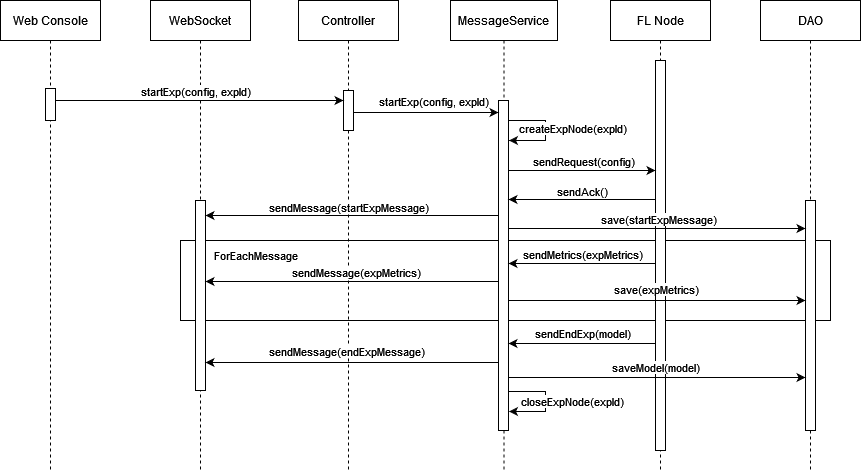

The diagram above was exported from draw.io. Its source (the exported page's mxGraphModel, read from the mxfile embedded in the PNG):
<mxGraphModel dx="3164" dy="34" grid="1" gridSize="10" guides="1" tooltips="1" connect="1" arrows="1" fold="1" page="1" pageScale="1" pageWidth="850" pageHeight="1100" math="0" shadow="0">
  <root>
    <mxCell id="0" />
    <mxCell id="1" parent="0" />
    <mxCell id="1d6ktrM-tAAQQ0Uk3H9M-56" value="" style="rounded=0;whiteSpace=wrap;html=1;" parent="1" vertex="1">
      <mxGeometry x="-520" y="1690" width="650" height="80" as="geometry" />
    </mxCell>
    <mxCell id="jT0T84qnp7HmAA2zwJaT-10" value="Web Console" style="shape=umlLifeline;perimeter=lifelinePerimeter;whiteSpace=wrap;html=1;container=0;dropTarget=0;collapsible=0;recursiveResize=0;outlineConnect=0;portConstraint=eastwest;newEdgeStyle={&quot;edgeStyle&quot;:&quot;elbowEdgeStyle&quot;,&quot;elbow&quot;:&quot;vertical&quot;,&quot;curved&quot;:0,&quot;rounded&quot;:0};" parent="1" vertex="1">
      <mxGeometry x="-700" y="1450" width="100" height="470" as="geometry" />
    </mxCell>
    <mxCell id="jT0T84qnp7HmAA2zwJaT-11" value="" style="html=1;points=[];perimeter=orthogonalPerimeter;outlineConnect=0;targetShapes=umlLifeline;portConstraint=eastwest;newEdgeStyle={&quot;edgeStyle&quot;:&quot;elbowEdgeStyle&quot;,&quot;elbow&quot;:&quot;vertical&quot;,&quot;curved&quot;:0,&quot;rounded&quot;:0};" parent="jT0T84qnp7HmAA2zwJaT-10" vertex="1">
      <mxGeometry x="45" y="88" width="10" height="32" as="geometry" />
    </mxCell>
    <mxCell id="jT0T84qnp7HmAA2zwJaT-12" value="Controller" style="shape=umlLifeline;perimeter=lifelinePerimeter;whiteSpace=wrap;html=1;container=0;dropTarget=0;collapsible=0;recursiveResize=0;outlineConnect=0;portConstraint=eastwest;newEdgeStyle={&quot;edgeStyle&quot;:&quot;elbowEdgeStyle&quot;,&quot;elbow&quot;:&quot;vertical&quot;,&quot;curved&quot;:0,&quot;rounded&quot;:0};" parent="1" vertex="1">
      <mxGeometry x="-402" y="1450" width="100" height="470" as="geometry" />
    </mxCell>
    <mxCell id="jT0T84qnp7HmAA2zwJaT-13" value="" style="html=1;points=[];perimeter=orthogonalPerimeter;outlineConnect=0;targetShapes=umlLifeline;portConstraint=eastwest;newEdgeStyle={&quot;edgeStyle&quot;:&quot;elbowEdgeStyle&quot;,&quot;elbow&quot;:&quot;vertical&quot;,&quot;curved&quot;:0,&quot;rounded&quot;:0};" parent="jT0T84qnp7HmAA2zwJaT-12" vertex="1">
      <mxGeometry x="45" y="90" width="10" height="40" as="geometry" />
    </mxCell>
    <mxCell id="jT0T84qnp7HmAA2zwJaT-14" value="MessageService" style="shape=umlLifeline;perimeter=lifelinePerimeter;whiteSpace=wrap;html=1;container=0;dropTarget=0;collapsible=0;recursiveResize=0;outlineConnect=0;portConstraint=eastwest;newEdgeStyle={&quot;edgeStyle&quot;:&quot;elbowEdgeStyle&quot;,&quot;elbow&quot;:&quot;vertical&quot;,&quot;curved&quot;:0,&quot;rounded&quot;:0};" parent="1" vertex="1">
      <mxGeometry x="-250" y="1450" width="107" height="470" as="geometry" />
    </mxCell>
    <mxCell id="jT0T84qnp7HmAA2zwJaT-15" value="" style="html=1;points=[];perimeter=orthogonalPerimeter;outlineConnect=0;targetShapes=umlLifeline;portConstraint=eastwest;newEdgeStyle={&quot;edgeStyle&quot;:&quot;elbowEdgeStyle&quot;,&quot;elbow&quot;:&quot;vertical&quot;,&quot;curved&quot;:0,&quot;rounded&quot;:0};" parent="jT0T84qnp7HmAA2zwJaT-14" vertex="1">
      <mxGeometry x="48" y="100" width="10" height="330" as="geometry" />
    </mxCell>
    <mxCell id="jT0T84qnp7HmAA2zwJaT-18" value="DAO" style="shape=umlLifeline;perimeter=lifelinePerimeter;whiteSpace=wrap;html=1;container=0;dropTarget=0;collapsible=0;recursiveResize=0;outlineConnect=0;portConstraint=eastwest;newEdgeStyle={&quot;edgeStyle&quot;:&quot;elbowEdgeStyle&quot;,&quot;elbow&quot;:&quot;vertical&quot;,&quot;curved&quot;:0,&quot;rounded&quot;:0};" parent="1" vertex="1">
      <mxGeometry x="60" y="1450" width="100" height="470" as="geometry" />
    </mxCell>
    <mxCell id="NAdfxW45QW3onOVy49Hy-3" value="" style="html=1;points=[];perimeter=orthogonalPerimeter;outlineConnect=0;targetShapes=umlLifeline;portConstraint=eastwest;newEdgeStyle={&quot;edgeStyle&quot;:&quot;elbowEdgeStyle&quot;,&quot;elbow&quot;:&quot;vertical&quot;,&quot;curved&quot;:0,&quot;rounded&quot;:0};" parent="jT0T84qnp7HmAA2zwJaT-18" vertex="1">
      <mxGeometry x="45" y="200" width="10" height="230" as="geometry" />
    </mxCell>
    <mxCell id="jT0T84qnp7HmAA2zwJaT-20" value="" style="edgeStyle=none;orthogonalLoop=1;jettySize=auto;html=1;rounded=0;" parent="1" target="jT0T84qnp7HmAA2zwJaT-15" edge="1">
      <mxGeometry width="100" relative="1" as="geometry">
        <mxPoint x="-347" y="1562" as="sourcePoint" />
        <mxPoint x="-190" y="1562" as="targetPoint" />
        <Array as="points" />
      </mxGeometry>
    </mxCell>
    <mxCell id="jT0T84qnp7HmAA2zwJaT-21" value="&lt;font style=&quot;font-size: 11px;&quot;&gt;startExp(config, expId)&lt;/font&gt;" style="text;html=1;align=center;verticalAlign=middle;resizable=0;points=[];autosize=1;strokeColor=none;fillColor=none;" parent="1" vertex="1">
      <mxGeometry x="-332" y="1536" width="130" height="30" as="geometry" />
    </mxCell>
    <mxCell id="1d6ktrM-tAAQQ0Uk3H9M-54" value="WebSocket" style="shape=umlLifeline;perimeter=lifelinePerimeter;whiteSpace=wrap;html=1;container=0;dropTarget=0;collapsible=0;recursiveResize=0;outlineConnect=0;portConstraint=eastwest;newEdgeStyle={&quot;edgeStyle&quot;:&quot;elbowEdgeStyle&quot;,&quot;elbow&quot;:&quot;vertical&quot;,&quot;curved&quot;:0,&quot;rounded&quot;:0};" parent="1" vertex="1">
      <mxGeometry x="-550" y="1450" width="100" height="470" as="geometry" />
    </mxCell>
    <mxCell id="1d6ktrM-tAAQQ0Uk3H9M-55" value="" style="html=1;points=[];perimeter=orthogonalPerimeter;outlineConnect=0;targetShapes=umlLifeline;portConstraint=eastwest;newEdgeStyle={&quot;edgeStyle&quot;:&quot;elbowEdgeStyle&quot;,&quot;elbow&quot;:&quot;vertical&quot;,&quot;curved&quot;:0,&quot;rounded&quot;:0};" parent="1d6ktrM-tAAQQ0Uk3H9M-54" vertex="1">
      <mxGeometry x="45" y="200" width="10" height="190" as="geometry" />
    </mxCell>
    <mxCell id="1d6ktrM-tAAQQ0Uk3H9M-36" value="FL Node" style="shape=umlLifeline;perimeter=lifelinePerimeter;whiteSpace=wrap;html=1;container=0;dropTarget=0;collapsible=0;recursiveResize=0;outlineConnect=0;portConstraint=eastwest;newEdgeStyle={&quot;edgeStyle&quot;:&quot;elbowEdgeStyle&quot;,&quot;elbow&quot;:&quot;vertical&quot;,&quot;curved&quot;:0,&quot;rounded&quot;:0};" parent="1" vertex="1">
      <mxGeometry x="-90" y="1450" width="100" height="470" as="geometry" />
    </mxCell>
    <mxCell id="1d6ktrM-tAAQQ0Uk3H9M-37" value="" style="html=1;points=[];perimeter=orthogonalPerimeter;outlineConnect=0;targetShapes=umlLifeline;portConstraint=eastwest;newEdgeStyle={&quot;edgeStyle&quot;:&quot;elbowEdgeStyle&quot;,&quot;elbow&quot;:&quot;vertical&quot;,&quot;curved&quot;:0,&quot;rounded&quot;:0};" parent="1d6ktrM-tAAQQ0Uk3H9M-36" vertex="1">
      <mxGeometry x="45" y="60" width="10" height="390" as="geometry" />
    </mxCell>
    <mxCell id="1d6ktrM-tAAQQ0Uk3H9M-62" value="" style="endArrow=classic;html=1;rounded=0;" parent="1" source="jT0T84qnp7HmAA2zwJaT-15" edge="1">
      <mxGeometry width="50" height="50" relative="1" as="geometry">
        <mxPoint x="-182" y="1731" as="sourcePoint" />
        <mxPoint x="-495" y="1731" as="targetPoint" />
      </mxGeometry>
    </mxCell>
    <mxCell id="1d6ktrM-tAAQQ0Uk3H9M-63" value="sendMessage(expMetrics)" style="edgeLabel;html=1;align=center;verticalAlign=middle;resizable=0;points=[];" parent="1d6ktrM-tAAQQ0Uk3H9M-62" connectable="0" vertex="1">
      <mxGeometry x="0.6361" y="-3" relative="1" as="geometry">
        <mxPoint x="97" y="-7" as="offset" />
      </mxGeometry>
    </mxCell>
    <mxCell id="1d6ktrM-tAAQQ0Uk3H9M-72" value="&lt;font style=&quot;font-size: 11px;&quot;&gt;ForEachMessage&lt;/font&gt;" style="text;html=1;align=center;verticalAlign=middle;resizable=0;points=[];autosize=1;strokeColor=none;fillColor=none;" parent="1" vertex="1">
      <mxGeometry x="-500" y="1690" width="110" height="30" as="geometry" />
    </mxCell>
    <mxCell id="NAdfxW45QW3onOVy49Hy-2" value="" style="edgeStyle=none;orthogonalLoop=1;jettySize=auto;html=1;rounded=0;" parent="1" edge="1">
      <mxGeometry width="100" relative="1" as="geometry">
        <mxPoint x="-192" y="1750" as="sourcePoint" />
        <mxPoint x="105" y="1750" as="targetPoint" />
        <Array as="points" />
      </mxGeometry>
    </mxCell>
    <mxCell id="NAdfxW45QW3onOVy49Hy-4" value="save(expMetrics)" style="edgeLabel;html=1;align=center;verticalAlign=middle;resizable=0;points=[];" parent="NAdfxW45QW3onOVy49Hy-2" connectable="0" vertex="1">
      <mxGeometry x="0.052" y="-1" relative="1" as="geometry">
        <mxPoint x="-9" y="-13" as="offset" />
      </mxGeometry>
    </mxCell>
    <mxCell id="NAdfxW45QW3onOVy49Hy-9" value="" style="endArrow=classic;html=1;rounded=0;" parent="1" edge="1">
      <mxGeometry width="50" height="50" relative="1" as="geometry">
        <mxPoint x="-191.5" y="1570" as="sourcePoint" />
        <mxPoint x="-191.5" y="1590" as="targetPoint" />
        <Array as="points">
          <mxPoint x="-155" y="1570" />
          <mxPoint x="-155" y="1590" />
        </Array>
      </mxGeometry>
    </mxCell>
    <mxCell id="NAdfxW45QW3onOVy49Hy-12" value="createExpNode(expId)" style="edgeLabel;html=1;align=center;verticalAlign=middle;resizable=0;points=[];" parent="NAdfxW45QW3onOVy49Hy-9" connectable="0" vertex="1">
      <mxGeometry x="-0.0645" y="2" relative="1" as="geometry">
        <mxPoint x="24" as="offset" />
      </mxGeometry>
    </mxCell>
    <mxCell id="NAdfxW45QW3onOVy49Hy-15" value="" style="endArrow=classic;html=1;rounded=0;" parent="1" edge="1">
      <mxGeometry relative="1" as="geometry">
        <mxPoint x="-192" y="1620" as="sourcePoint" />
        <mxPoint x="-45" y="1620" as="targetPoint" />
      </mxGeometry>
    </mxCell>
    <mxCell id="NAdfxW45QW3onOVy49Hy-16" value="sendRequest(config)" style="edgeLabel;resizable=0;html=1;;align=center;verticalAlign=middle;" parent="NAdfxW45QW3onOVy49Hy-15" connectable="0" vertex="1">
      <mxGeometry relative="1" as="geometry">
        <mxPoint y="-10" as="offset" />
      </mxGeometry>
    </mxCell>
    <mxCell id="NAdfxW45QW3onOVy49Hy-18" value="" style="endArrow=classic;html=1;rounded=0;" parent="1" edge="1">
      <mxGeometry relative="1" as="geometry">
        <mxPoint x="-45" y="1649" as="sourcePoint" />
        <mxPoint x="-192" y="1649" as="targetPoint" />
      </mxGeometry>
    </mxCell>
    <mxCell id="NAdfxW45QW3onOVy49Hy-19" value="sendAck()" style="edgeLabel;resizable=0;html=1;;align=center;verticalAlign=middle;" parent="NAdfxW45QW3onOVy49Hy-18" connectable="0" vertex="1">
      <mxGeometry relative="1" as="geometry">
        <mxPoint y="-9" as="offset" />
      </mxGeometry>
    </mxCell>
    <mxCell id="NAdfxW45QW3onOVy49Hy-20" value="" style="endArrow=classic;html=1;rounded=0;" parent="1" edge="1">
      <mxGeometry relative="1" as="geometry">
        <mxPoint x="-45" y="1713" as="sourcePoint" />
        <mxPoint x="-192" y="1713" as="targetPoint" />
      </mxGeometry>
    </mxCell>
    <mxCell id="NAdfxW45QW3onOVy49Hy-21" value="sendMetrics(expMetrics)" style="edgeLabel;resizable=0;html=1;;align=center;verticalAlign=middle;" parent="NAdfxW45QW3onOVy49Hy-20" connectable="0" vertex="1">
      <mxGeometry relative="1" as="geometry">
        <mxPoint y="-10" as="offset" />
      </mxGeometry>
    </mxCell>
    <mxCell id="NAdfxW45QW3onOVy49Hy-26" value="" style="endArrow=classic;html=1;rounded=0;" parent="1" edge="1">
      <mxGeometry relative="1" as="geometry">
        <mxPoint x="-45" y="1793" as="sourcePoint" />
        <mxPoint x="-192" y="1793" as="targetPoint" />
      </mxGeometry>
    </mxCell>
    <mxCell id="NAdfxW45QW3onOVy49Hy-27" value="sendEndExp(model)" style="edgeLabel;resizable=0;html=1;;align=center;verticalAlign=middle;" parent="NAdfxW45QW3onOVy49Hy-26" connectable="0" vertex="1">
      <mxGeometry relative="1" as="geometry">
        <mxPoint y="-11" as="offset" />
      </mxGeometry>
    </mxCell>
    <mxCell id="NAdfxW45QW3onOVy49Hy-29" value="" style="endArrow=classic;html=1;rounded=0;" parent="1" edge="1">
      <mxGeometry relative="1" as="geometry">
        <mxPoint x="-192" y="1827" as="sourcePoint" />
        <mxPoint x="105" y="1827" as="targetPoint" />
      </mxGeometry>
    </mxCell>
    <mxCell id="NAdfxW45QW3onOVy49Hy-30" value="saveModel(model)" style="edgeLabel;resizable=0;html=1;;align=center;verticalAlign=middle;" parent="NAdfxW45QW3onOVy49Hy-29" connectable="0" vertex="1">
      <mxGeometry relative="1" as="geometry">
        <mxPoint x="-3" y="-11" as="offset" />
      </mxGeometry>
    </mxCell>
    <mxCell id="NAdfxW45QW3onOVy49Hy-31" value="" style="endArrow=classic;html=1;rounded=0;" parent="1" source="jT0T84qnp7HmAA2zwJaT-11" edge="1">
      <mxGeometry relative="1" as="geometry">
        <mxPoint x="-635" y="1550" as="sourcePoint" />
        <mxPoint x="-357" y="1550" as="targetPoint" />
      </mxGeometry>
    </mxCell>
    <mxCell id="NAdfxW45QW3onOVy49Hy-32" value="startExp(config, expId)" style="edgeLabel;resizable=0;html=1;;align=center;verticalAlign=middle;" parent="NAdfxW45QW3onOVy49Hy-31" connectable="0" vertex="1">
      <mxGeometry relative="1" as="geometry">
        <mxPoint x="-5" y="-10" as="offset" />
      </mxGeometry>
    </mxCell>
    <mxCell id="NAdfxW45QW3onOVy49Hy-33" value="" style="endArrow=classic;html=1;rounded=0;" parent="1" source="jT0T84qnp7HmAA2zwJaT-15" edge="1">
      <mxGeometry relative="1" as="geometry">
        <mxPoint x="-182" y="1812" as="sourcePoint" />
        <mxPoint x="-495" y="1812" as="targetPoint" />
      </mxGeometry>
    </mxCell>
    <mxCell id="NAdfxW45QW3onOVy49Hy-34" value="sendMessage(endExpMessage)" style="edgeLabel;resizable=0;html=1;;align=center;verticalAlign=middle;" parent="NAdfxW45QW3onOVy49Hy-33" connectable="0" vertex="1">
      <mxGeometry relative="1" as="geometry">
        <mxPoint x="-6" y="-12" as="offset" />
      </mxGeometry>
    </mxCell>
    <mxCell id="NAdfxW45QW3onOVy49Hy-37" value="" style="endArrow=classic;html=1;rounded=0;" parent="1" edge="1">
      <mxGeometry width="50" height="50" relative="1" as="geometry">
        <mxPoint x="-191.5" y="1841" as="sourcePoint" />
        <mxPoint x="-191.5" y="1861" as="targetPoint" />
        <Array as="points">
          <mxPoint x="-155" y="1841" />
          <mxPoint x="-155" y="1861" />
        </Array>
      </mxGeometry>
    </mxCell>
    <mxCell id="NAdfxW45QW3onOVy49Hy-38" value="closeExpNode(expId)" style="edgeLabel;html=1;align=center;verticalAlign=middle;resizable=0;points=[];" parent="NAdfxW45QW3onOVy49Hy-37" connectable="0" vertex="1">
      <mxGeometry x="-0.0645" y="2" relative="1" as="geometry">
        <mxPoint x="24" y="2" as="offset" />
      </mxGeometry>
    </mxCell>
    <mxCell id="NAdfxW45QW3onOVy49Hy-39" value="" style="endArrow=classic;html=1;rounded=0;" parent="1" edge="1">
      <mxGeometry relative="1" as="geometry">
        <mxPoint x="-192" y="1678" as="sourcePoint" />
        <mxPoint x="105" y="1678" as="targetPoint" />
      </mxGeometry>
    </mxCell>
    <mxCell id="NAdfxW45QW3onOVy49Hy-40" value="save(startExpMessage)" style="edgeLabel;resizable=0;html=1;;align=center;verticalAlign=middle;" parent="NAdfxW45QW3onOVy49Hy-39" connectable="0" vertex="1">
      <mxGeometry relative="1" as="geometry">
        <mxPoint y="-10" as="offset" />
      </mxGeometry>
    </mxCell>
    <mxCell id="NAdfxW45QW3onOVy49Hy-41" value="" style="endArrow=classic;html=1;rounded=0;" parent="1" source="jT0T84qnp7HmAA2zwJaT-15" edge="1">
      <mxGeometry relative="1" as="geometry">
        <mxPoint x="-182" y="1665" as="sourcePoint" />
        <mxPoint x="-495" y="1665" as="targetPoint" />
      </mxGeometry>
    </mxCell>
    <mxCell id="NAdfxW45QW3onOVy49Hy-42" value="sendMessage(startExpMessage)" style="edgeLabel;resizable=0;html=1;;align=center;verticalAlign=middle;" parent="NAdfxW45QW3onOVy49Hy-41" connectable="0" vertex="1">
      <mxGeometry relative="1" as="geometry">
        <mxPoint x="-4" y="-9" as="offset" />
      </mxGeometry>
    </mxCell>
  </root>
</mxGraphModel>